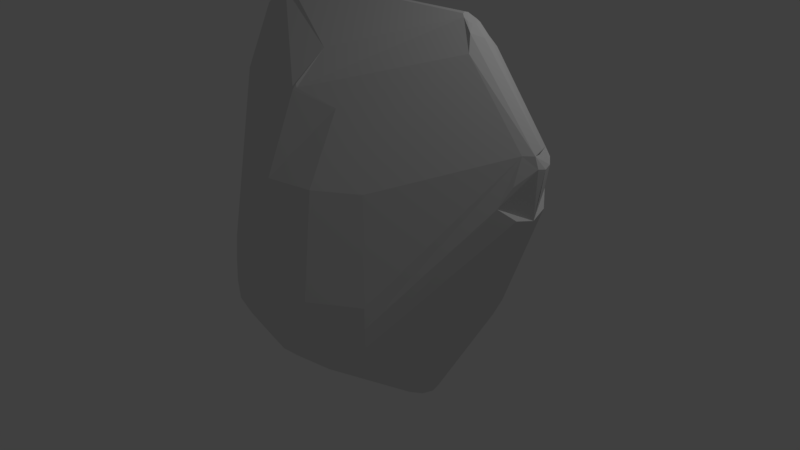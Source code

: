# Source: monster3collider.blend  (saved by Blender 2.78.0; exported with 4.5.12 LTS)
import bpy
from mathutils import Matrix  # noqa: F401  (used for matrix-valued properties, if any)

bpy.ops.wm.read_factory_settings(use_empty=True)
scene = bpy.context.scene
scene.name = 'Scene'

# ---- collections
col_collection_1 = bpy.data.collections.new('Collection 1'); scene.collection.children.link(col_collection_1)

# ---- world
world_world = bpy.data.worlds.new('World'); scene.world = world_world
world_world.color = (0.05088, 0.05088, 0.05088)
world_world.use_sun_shadow = False
world_world.sun_shadow_jitter_overblur = 0.0
world_world.cycles.sampling_method = 'MANUAL'

# ---- cameras
cam_camera = bpy.data.cameras.new('Camera')
cam_camera.clip_end = 100.0
cam_camera.lens = 35.0
cam_camera.sensor_width = 32.0
cam_camera.sensor_height = 18.0
cam_camera.ortho_scale = 7.314
cam_camera.dof.focus_distance = 0.0

# ---- lights
light_lamp = bpy.data.lights.new('Lamp', 'POINT')
light_lamp.transmission_factor = 0.0
light_lamp.cutoff_distance = 30.0
light_lamp.energy = 100.0
light_lamp.shadow_buffer_clip_start = 1.001
light_lamp.shadow_soft_size = 0.1
light_lamp.shadow_maximum_resolution = 0.006
light_lamp.use_absolute_resolution = True

# ---- meshes
me_sphere = bpy.data.meshes.new('Sphere')
me_sphere.from_pydata([(1.758, -0.1101, 1.29), (1.854, 0.0988, 1.185), (1.758, 0.3077, 1.29), (1.66, 0.3407, 1.396), (1.548, 0.4356, 1.26), (1.679, 0.3905, 1.108), (1.775, 0.2672, 0.996), (1.81, 0.0988, 0.9552), (1.775, -0.06962, 0.996), (1.679, -0.1929, 1.108), (1.772, 0.2408, 1.532), (1.834, 0.2206, 1.475), (1.849, 0.0988, 1.564), (1.878, 0.1686, 1.433), (1.894, 0.0988, 1.418), (1.878, 0.02898, 1.433), (1.849, 0.02081, 1.533), (1.772, -0.04323, 1.532), (-1.747, -0.1101, 1.29), (-1.844, 0.0988, 1.185), (-1.537, 0.4356, 1.26), (-1.668, 0.3905, 1.108), (-1.764, 0.2672, 0.996), (-1.799, 0.0988, 0.9552), (-1.764, -0.06962, 0.996), (-1.668, -0.1929, 1.108), (-1.838, 0.1768, 1.533), (-1.867, 0.1686, 1.433), (-1.868, 0.1425, 1.506), (-1.883, 0.0988, 1.418), (-1.879, 0.0988, 1.496), (-1.867, 0.02898, 1.433), (-1.868, 0.05513, 1.506), (-1.823, -0.02294, 1.475), (1.143, 0.1513, 2.404), (1.266, 0.1124, 2.332), (1.27, 0.2118, 2.226), (1.166, 0.2118, 2.294), (1.274, -0.1118, 2.231), (1.07, 0.05274, 2.486), (1.153, -0.001422, 2.437), (1.08, 0.02324, 2.48), (1.182, 0.02174, 2.42), (1.284, 0.05096, 2.321), (1.18, 0.08129, 2.419), (1.112, -0.000883, 2.462), (1.225, -0.04921, 2.366), (1.191, 0.05114, 2.413), (1.151, 0.1053, 2.436), (1.079, 0.08149, 2.48), (-1.132, 0.1513, 2.404), (-1.256, 0.1124, 2.332), (-1.257, -0.01013, 2.334), (-1.259, 0.2118, 2.226), (-1.155, 0.2118, 2.294), (-1.264, -0.1118, 2.231), (-1.059, 0.05274, 2.486), (-1.142, -0.001422, 2.437), (-1.099, 0.1048, 2.461), (-1.069, 0.02324, 2.48), (-1.211, 0.1518, 2.363), (-1.171, 0.02174, 2.42), (-1.273, 0.05096, 2.321), (-1.17, 0.08129, 2.419), (-1.101, -0.000883, 2.462), (-1.18, 0.05114, 2.413), (-1.14, 0.1053, 2.436), (-1.307, -5.141e-08, -0.1951), (-1.218, -1.128e-08, -0.3827), (-1.207, 0.5001, -0.1951), (-1.126, 0.4663, -0.3827), (-1.03, 0.4268, -0.5556), (-0.9241, 0.9241, -0.1951), (-0.8615, 0.8615, -0.3827), (-0.7886, 0.7886, -0.5556), (-0.5, 1.207, 0.1951), (-0.5001, 1.207, -0.1951), (-0.4663, 1.126, -0.3827), (-0.4268, 1.03, -0.5556), (-0.3705, 0.8944, -0.7071), (4.229e-07, 1.307, 0.1951), (4.278e-07, 1.307, -0.1951), (5.105e-07, 1.218, -0.3827), (4.894e-07, 1.115, -0.5556), (4.532e-07, 0.9681, -0.7071), (0.5, 1.207, 0.1951), (0.5001, 1.207, -0.1951), (0.4663, 1.126, -0.3827), (0.4268, 1.03, -0.5556), (0.3705, 0.8944, -0.7071), (0.9241, 0.9241, -0.1951), (0.8615, 0.8615, -0.3827), (0.7886, 0.7886, -0.5556), (1.207, 0.5001, -0.1951), (1.126, 0.4663, -0.3827), (1.03, 0.4268, -0.5556), (1.307, -2.427e-07, -0.1951), (1.218, -3.578e-07, -0.3827), (1.207, -0.5001, -0.1951), (1.126, -0.4663, -0.3827), (1.03, -0.4268, -0.5556), (0.9239, -0.9239, 0.1951), (0.9313, -0.9313, 7.55e-08), (0.9241, -0.9241, -0.1951), (0.8615, -0.8615, -0.3827), (0.7886, -0.7886, -0.5556), (0.5, -1.207, 0.1951), (0.504, -1.217, 7.55e-08), (0.5001, -1.207, -0.1951), (0.4663, -1.126, -0.3827), (0.4268, -1.03, -0.5556), (0.3705, -0.8944, -0.7071), (-1.389e-08, -1.307, 0.1951), (-1.512e-07, -1.317, 7.55e-08), (-8.993e-09, -1.307, -0.1951), (-1.576e-07, -1.218, -0.3827), (-1.902e-07, -1.115, -0.5556), (2.481e-08, -0.9681, -0.7071), (-0.5, -1.207, 0.1951), (-0.504, -1.217, 7.55e-08), (-0.5001, -1.207, -0.1951), (-0.4663, -1.126, -0.3827), (-0.4268, -1.03, -0.5556), (-0.3705, -0.8944, -0.7071), (-0.9239, -0.9239, 0.1951), (-0.9313, -0.9313, 7.55e-08), (-0.9241, -0.9241, -0.1951), (-0.8615, -0.8615, -0.3827), (-0.7886, -0.7886, -0.5556), (-1.207, -0.5001, -0.1951), (-1.126, -0.4663, -0.3827), (-1.03, -0.4268, -0.5556), (0.01662, 0.9542, 1.453), (-0.42, -1.054, 1.15), (0.4532, 1.054, 1.15), (0.01662, 1.104, 1.216), (0.01662, 1.141, 1.15), (-0.42, 1.054, 1.15), (0.01662, -1.141, 1.15), (0.4532, -1.054, 1.15), (-0.7901, -0.8067, 1.15), (0.8233, -0.8067, 1.15), (0.01662, 0.4931, 2.018), (0.01662, -0.4924, 2.117), (0.01662, 0.7308, 1.736), (-0.3927, -0.7253, 1.749), (0.426, -0.7253, 1.749), (0.01662, -0.7995, 1.878), (0.01662, -0.8357, 1.834), (-0.011, -0.8157, 1.853), (0.04424, -0.8157, 1.853), (-0.6469, -0.1642, -1.192), (-0.7515, -0.08914, -1.192), (-0.7898, 0.01336, -1.192), (-0.7515, 0.1159, -1.192), (-0.6469, 0.1909, -1.192), (-0.8162, 0.1427, -1.081), (-0.8645, 0.01336, -1.081), (-0.8162, -0.1159, -1.081), (-0.5041, 0.1035, -1.282), (-0.5041, -0.07679, -1.282), (-0.5669, -0.06471, -1.282), (-0.6129, -0.03171, -1.282), (-0.6297, 0.01336, -1.282), (-0.6129, 0.05844, -1.282), (-0.5669, 0.09144, -1.282), (0.6577, -0.1642, -1.192), (0.7623, -0.08914, -1.192), (0.8005, 0.01336, -1.192), (0.7623, 0.1159, -1.192), (0.6577, 0.1909, -1.192), (0.8269, 0.1427, -1.081), (0.8752, 0.01336, -1.081), (0.8269, -0.1159, -1.081), (0.5148, 0.1035, -1.282), (0.5148, -0.07679, -1.282), (0.5776, -0.06471, -1.282), (0.6236, -0.03171, -1.282), (0.6405, 0.01336, -1.282), (0.6236, 0.05844, -1.282), (0.5776, 0.09144, -1.282)], [], [(1, 14, 15, 17, 0, 9, 8, 7), (4, 3, 2, 5), (11, 10, 12, 16, 14, 13), (12, 35, 43, 46), (15, 14, 16, 17), (3, 10, 11, 2), (27, 28, 26), (29, 30, 28, 27), (31, 32, 30, 29), (32, 31, 33, 55, 52), (35, 44, 47, 42, 46, 43), (34, 49, 48, 35), (35, 36, 37, 34), (40, 45, 41, 143, 147, 150, 146, 38, 46), (44, 35, 48), (40, 46, 42), (48, 49, 39, 41, 45, 40, 42, 47, 44), (66, 60, 51, 62, 65, 63), (50, 60, 66, 58), (61, 65, 62, 52), (60, 50, 54, 53), (66, 63, 65, 61, 57, 64, 59, 56, 58), (52, 55, 145, 149, 147, 143, 64, 57), (57, 61, 52), (68, 67, 69, 70), (70, 69, 72, 73), (71, 70, 73, 74), (73, 72, 76, 77), (74, 73, 77, 78), (76, 75, 80, 85, 86, 81), (77, 76, 81, 82), (78, 77, 82, 83), (79, 78, 83, 84), (82, 81, 86, 87), (83, 82, 87, 88), (84, 83, 88, 89), (5, 90, 86, 85, 134, 4), (87, 86, 90, 91), (88, 87, 91, 92), (92, 91, 94, 95), (91, 90, 93, 94), (94, 93, 96, 97), (97, 96, 98, 99), (99, 98, 103, 104), (100, 99, 104, 105), (102, 101, 106, 107), (103, 102, 107, 108), (104, 103, 108, 109), (105, 104, 109, 110), (107, 106, 112, 113), (108, 107, 113, 114), (109, 108, 114, 115), (110, 109, 115, 116), (111, 110, 116, 117), (117, 116, 122, 123), (113, 112, 118, 119), (114, 113, 119, 120), (115, 114, 120, 121), (116, 115, 121, 122), (120, 119, 125, 126), (121, 120, 126, 127), (122, 121, 127, 128), (119, 118, 124, 125), (127, 126, 129, 130), (128, 127, 130, 131), (130, 129, 67, 68), (137, 135, 136), (135, 134, 136), (161, 151, 152, 162), (154, 153, 152, 158, 157, 156), (164, 154, 155, 165), (176, 177, 167, 166), (167, 168, 172, 173), (177, 178, 168, 167), (168, 169, 171, 172), (178, 179, 169, 168), (179, 180, 170, 169), (152, 151, 128, 131), (26, 53, 137), (54, 50, 137, 53), (53, 26, 60), (26, 28, 30, 32, 52, 62, 51, 60), (33, 124, 140), (18, 25, 126, 125, 124, 33), (128, 151, 122), (111, 176, 166, 110), (17, 38, 146, 139, 141), (88, 92, 170, 180, 89), (78, 79, 165, 155, 74), (22, 21, 20, 137, 75, 76, 72, 69), (90, 5, 6, 93), (167, 100, 105, 166), (79, 84, 89, 180, 174, 159, 165), (24, 129, 126, 25), (117, 123, 161, 160, 175, 176, 111), (95, 94, 97, 172, 171), (167, 173, 100), (154, 156, 71), (152, 131, 158), (162, 163, 164, 165, 159, 174, 180, 179, 178, 177, 176, 175, 160, 161), (49, 58, 56, 59, 41, 39), (154, 71, 74, 155), (17, 16, 12, 46, 38), (141, 101, 17), (140, 124, 118, 133), (0, 17, 101, 102, 103, 9), (23, 22, 69, 67), (7, 8, 98, 96, 93, 6), (169, 170, 92, 95), (3, 4, 134, 10), (134, 36, 10), (140, 133, 145, 55, 33), (106, 101, 141, 139), (147, 149, 148, 150), (139, 146, 150, 148, 138), (112, 106, 139, 138), (36, 134, 34, 37), (135, 132, 144, 142, 49, 34, 134), (142, 58, 49), (136, 134, 85, 80), (99, 100, 173, 172, 97), (71, 156, 157, 68, 70), (118, 112, 138, 133), (58, 142, 144, 132, 135, 137, 50), (23, 67, 129, 24), (75, 137, 136, 80), (138, 148, 149, 145, 133), (64, 143, 41, 59), (123, 122, 151, 161), (166, 105, 110), (103, 98, 8, 9), (169, 95, 171), (153, 154, 164, 163, 162, 152), (1, 7, 6, 5, 2, 11, 13, 14), (19, 29, 27, 26, 21, 22, 23), (24, 25, 18, 33, 31, 29, 19, 23), (36, 35, 12, 10), (20, 21, 26), (137, 20, 26), (130, 68, 157, 158, 131)])
me_sphere.use_remesh_preserve_volume = False
me_sphere.use_remesh_preserve_attributes = False
me_sphere.use_mirror_vertex_groups = False
me_sphere.use_paint_bone_selection = False
me_sphere.use_paint_mask = True
me_sphere.update()

# ---- objects
ob_sphere = bpy.data.objects.new('Sphere', me_sphere)
ob_lamp = bpy.data.objects.new('Lamp', light_lamp)
ob_camera = bpy.data.objects.new('Camera', cam_camera)

# ---- transforms, parenting, visibility, modifiers, constraints
ob_sphere.location = (0.0, 0.0, 0.0)
ob_sphere.scale = (1.335, 1.335, 1.335)
ob_sphere.lineart.crease_threshold = 0.0
_vg = ob_sphere.vertex_groups.new(name='stomach')
_vg = ob_sphere.vertex_groups.new(name='head')
_vg = ob_sphere.vertex_groups.new(name='shoulder.L')
_vg = ob_sphere.vertex_groups.new(name='hand.L')
_vg = ob_sphere.vertex_groups.new(name='leg.L')
_vg = ob_sphere.vertex_groups.new(name='shoulder.R')
_vg = ob_sphere.vertex_groups.new(name='hand.R')
_vg = ob_sphere.vertex_groups.new(name='leg.R')
ob_lamp.location = (4.076, 1.005, 5.904)
ob_lamp.rotation_euler = (0.6503, 0.05522, 1.866)
ob_lamp.lock_rotations_4d = False
ob_lamp.empty_display_type = 'ARROWS'
ob_lamp.color = (0.0, 0.0, 0.0, 0.0)
ob_lamp.lineart.crease_threshold = 0.0
ob_camera.location = (7.481, -6.508, 5.344)
ob_camera.rotation_euler = (1.109, 0.01082, 0.8149)
ob_camera.lock_rotations_4d = False
ob_camera.empty_display_type = 'ARROWS'
ob_camera.color = (0.0, 0.0, 0.0, 0.0)
ob_camera.display_type = 'WIRE'
ob_camera.lineart.crease_threshold = 0.0

# ---- collection membership
col_collection_1.objects.link(ob_sphere)
col_collection_1.objects.link(ob_lamp)
col_collection_1.objects.link(ob_camera)

# ---- scene / render settings (as saved in the file)
scene.camera = ob_camera
scene.frame_start = 1; scene.frame_end = 40; scene.frame_set(1)
scene.render.engine = 'CYCLES'
scene.render.resolution_percentage = 50
scene.render.dither_intensity = 0.0
scene.cycles.use_denoising = False
scene.cycles.samples = 128
scene.cycles.sampling_pattern = 'TABULATED_SOBOL'
scene.cycles.light_sampling_threshold = 0.0
scene.cycles.use_adaptive_sampling = False
scene.cycles.use_light_tree = False
scene.cycles.blur_glossy = 0.0
scene.cycles.sample_clamp_indirect = 0.0
scene.view_settings.view_transform = 'Standard'
bpy.context.view_layer.update()

